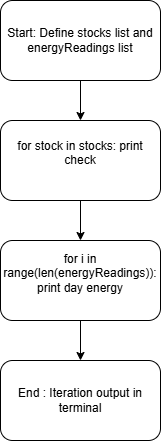

The diagram above was exported from draw.io. Its source (the exported page's mxGraphModel, read from the mxfile embedded in the PNG):
<mxGraphModel dx="860" dy="499" grid="1" gridSize="10" guides="1" tooltips="1" connect="1" arrows="1" fold="1" page="1" pageScale="1" pageWidth="827" pageHeight="1169" math="0" shadow="0">
  <root>
    <mxCell id="0" />
    <mxCell id="1" parent="0" />
    <mxCell id="wzdglANYh8I4FCr9CrVq-5" edge="1" parent="1" source="wzdglANYh8I4FCr9CrVq-1" style="edgeStyle=orthogonalEdgeStyle;rounded=0;orthogonalLoop=1;jettySize=auto;html=1;exitX=0.5;exitY=1;exitDx=0;exitDy=0;entryX=0.5;entryY=0;entryDx=0;entryDy=0;" target="wzdglANYh8I4FCr9CrVq-2">
      <mxGeometry relative="1" as="geometry" />
    </mxCell>
    <mxCell id="wzdglANYh8I4FCr9CrVq-1" parent="1" style="rounded=1;whiteSpace=wrap;html=1;" value="Start: Define stocks list and energyReadings list" vertex="1">
      <mxGeometry height="80" width="160" x="320" as="geometry" />
    </mxCell>
    <mxCell id="wzdglANYh8I4FCr9CrVq-6" edge="1" parent="1" source="wzdglANYh8I4FCr9CrVq-2" style="edgeStyle=orthogonalEdgeStyle;rounded=0;orthogonalLoop=1;jettySize=auto;html=1;exitX=0.5;exitY=1;exitDx=0;exitDy=0;entryX=0.5;entryY=0;entryDx=0;entryDy=0;" target="wzdglANYh8I4FCr9CrVq-3">
      <mxGeometry relative="1" as="geometry" />
    </mxCell>
    <mxCell id="wzdglANYh8I4FCr9CrVq-2" parent="1" style="rounded=1;whiteSpace=wrap;html=1;" value="&#10;for stock in stocks: print check&#10;&#10;" vertex="1">
      <mxGeometry height="80" width="160" x="320" y="120" as="geometry" />
    </mxCell>
    <mxCell id="wzdglANYh8I4FCr9CrVq-7" edge="1" parent="1" source="wzdglANYh8I4FCr9CrVq-3" style="edgeStyle=orthogonalEdgeStyle;rounded=0;orthogonalLoop=1;jettySize=auto;html=1;exitX=0.5;exitY=1;exitDx=0;exitDy=0;entryX=0.5;entryY=0;entryDx=0;entryDy=0;" target="wzdglANYh8I4FCr9CrVq-4">
      <mxGeometry relative="1" as="geometry" />
    </mxCell>
    <mxCell id="wzdglANYh8I4FCr9CrVq-3" parent="1" style="rounded=1;whiteSpace=wrap;html=1;" value="&#10;for i in range(len(energyReadings)): print day energy&#10;&#10;" vertex="1">
      <mxGeometry height="80" width="160" x="320" y="240" as="geometry" />
    </mxCell>
    <mxCell id="wzdglANYh8I4FCr9CrVq-4" parent="1" style="rounded=1;whiteSpace=wrap;html=1;" value="End : Iteration output in terminal" vertex="1">
      <mxGeometry height="80" width="160" x="320" y="360" as="geometry" />
    </mxCell>
  </root>
</mxGraphModel>